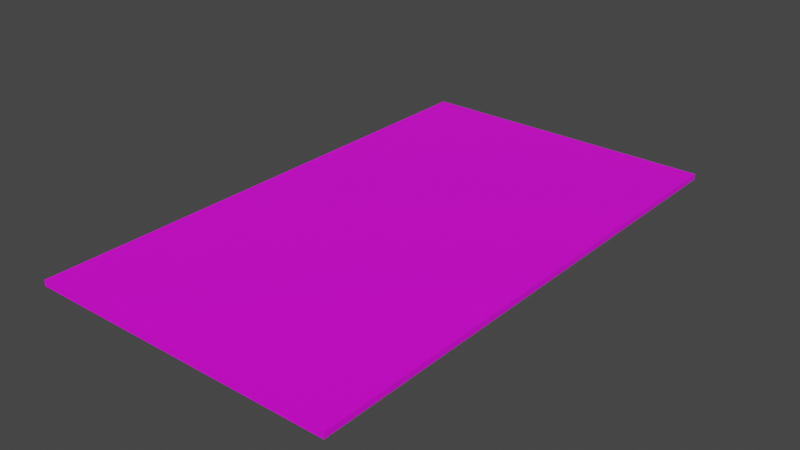 # Source: boardgame01.blend  (saved by Blender 2.83.21; exported with 4.5.12 LTS)
import bpy
from mathutils import Matrix  # noqa: F401  (used for matrix-valued properties, if any)

bpy.ops.wm.read_factory_settings(use_empty=True)
scene = bpy.context.scene
scene.name = 'Scene'

# ---- collections
col_collection = bpy.data.collections.new('Collection'); scene.collection.children.link(col_collection)

# ---- images (referenced by path relative to the original .blend; pixels are not part of the script)
import os
ASSET_DIR = os.environ.get("B2B_ASSET_DIR", "")  # directory of the original .blend (textures are referenced by path, not embedded)
HERE = os.path.dirname(os.path.abspath(__file__))  # packed textures are extracted next to this script under _unpacked/

def load_image(name, relpath, width, height, colorspace="sRGB"):
    """Load a texture the original file referenced (path relative to the .blend, or extracted next to this script)."""
    p = next((c for c in (os.path.join(HERE, relpath), os.path.join(ASSET_DIR, relpath)) if relpath and os.path.exists(c)), "")
    if p:
        img = bpy.data.images.load(p, check_existing=True)
        img.name = name
    else:  # same state as the original file: an image datablock whose file is absent (Cycles renders it pink)
        img = bpy.data.images.new(name, width, height)
        img.source = "FILE"
        img.filepath = "//" + (relpath or name)
    img.colorspace_settings.name = colorspace
    return img
img_boardgame01_jpg = load_image('boardgame01.jpg', 'boardgame01.jpg', 1024, 1024, 'sRGB')

# ---- materials (node trees are filled in below, after node groups)
mat_ludomat = bpy.data.materials.new('ludoMat')
mat_ludomat.use_transparent_shadow = False

# ---- material node trees
mat_ludomat.use_nodes = True; mat_ludomat.node_tree.nodes.clear()
_N = mat_ludomat.node_tree.nodes; _L = mat_ludomat.node_tree.links
n0 = _N.new('ShaderNodeBsdfPrincipled'); n0.name = 'Principled BSDF'; n0.location = (10, 300)
n0.distribution = 'GGX'
n0.subsurface_method = 'BURLEY'
n0.inputs[3].default_value = 1.45
n0.inputs[27].default_value = (0.0, 0.0, 0.0, 1.0)
n0.inputs[28].default_value = 1.0
n1 = _N.new('ShaderNodeOutputMaterial'); n1.name = 'Material Output'; n1.location = (300, 300)
n2 = _N.new('ShaderNodeTexImage'); n2.name = 'Image Texture'; n2.location = (-280, 280)
n2.image = img_boardgame01_jpg
_L.new(n0.outputs[0], n1.inputs[0])
_L.new(n2.outputs[0], n0.inputs[0])
n1.is_active_output = True

# ---- world
world_world = bpy.data.worlds.new('World'); scene.world = world_world
world_world.use_nodes = True; world_world.node_tree.nodes.clear()
_N = world_world.node_tree.nodes; _L = world_world.node_tree.links
n0 = _N.new('ShaderNodeOutputWorld'); n0.name = 'World Output'; n0.location = (300, 300)
n1 = _N.new('ShaderNodeBackground'); n1.name = 'Background'; n1.location = (10, 300)
n1.inputs[0].default_value = (0.05088, 0.05088, 0.05088, 1.0)
_L.new(n1.outputs[0], n0.inputs[0])
n0.is_active_output = True
world_world.color = (0.05088, 0.05088, 0.05088)
world_world.use_sun_shadow = False
world_world.sun_shadow_jitter_overblur = 0.0

# ---- meshes
me_plane = bpy.data.meshes.new('Plane')
me_plane.from_pydata([(-1.0, -1.0, 0.0), (1.0, -1.0, 0.0), (-1.0, 1.0, 0.0), (1.0, 1.0, 0.0), (-1.0, -1.0, 0.03749), (1.0, -1.0, 0.03749), (-1.0, 1.0, 0.03749), (1.0, 1.0, 0.03749)], [], [(0, 2, 3, 1), (4, 5, 7, 6), (3, 2, 6, 7), (0, 1, 5, 4), (1, 3, 7, 5), (2, 0, 4, 6)])
_uv = me_plane.uv_layers.new(name='UVMap')
_uv.uv.foreach_set('vector', [0.00189, 0.9845, 0.9916, 0.9845, 0.9916, 0.01065, 0.00189, 0.01065, 0.00189, 0.9845, 0.00189, 0.01065, 0.9916, 0.01065, 0.9916, 0.9845, 0.9916, 0.01065, 0.9916, 0.9845, 0.9916, 0.9845, 0.9916, 0.01065, 0.00189, 0.9845, 0.00189, 0.01065, 0.00189, 0.01065, 0.00189, 0.9845, 0.00189, 0.01065, 0.9916, 0.01065, 0.9916, 0.01065, 0.00189, 0.01065, 0.9916, 0.9845, 0.00189, 0.9845, 0.00189, 0.9845, 0.9916, 0.9845])
me_plane.materials.append(mat_ludomat)
me_plane.use_remesh_fix_poles = True
me_plane.use_remesh_preserve_attributes = False
me_plane.use_mirror_vertex_groups = False
me_plane.update()

# ---- objects
ob_plane = bpy.data.objects.new('Plane', me_plane)

# ---- transforms, parenting, visibility, modifiers, constraints
ob_plane.location = (0.0, 0.0, 0.0)
ob_plane.scale = (3.003, 5.105, 3.003)
ob_plane.lineart.crease_threshold = 0.0

# ---- collection membership
col_collection.objects.link(ob_plane)

# ---- scene / render settings (as saved in the file)
scene.frame_start = 1; scene.frame_end = 250; scene.frame_set(1)
scene.render.engine = 'BLENDER_EEVEE_NEXT'
scene.cycles.use_denoising = False
scene.cycles.samples = 128
scene.cycles.sampling_pattern = 'TABULATED_SOBOL'
scene.cycles.use_adaptive_sampling = False
scene.cycles.use_light_tree = False
scene.view_settings.view_transform = 'Filmic'
bpy.context.view_layer.update()

# ---- added for rendering (the .blend has no active camera and no usable light): camera, sun
cam_auto = bpy.data.cameras.new('AutoCamera')
cam_auto.lens = 50.0
cam_auto.sensor_width = 36.0
cam_auto.clip_end = 1000.0
ob_auto_camera = bpy.data.objects.new('AutoCamera', cam_auto)
scene.collection.objects.link(ob_auto_camera)
ob_auto_camera.location = (10.9592, -13.1511, 8.82366)
ob_auto_camera.rotation_euler = (1.09748, -7.21219e-08, 0.694738)
scene.camera = ob_auto_camera
light_auto_sun = bpy.data.lights.new('AutoSun', 'SUN')
light_auto_sun.energy = 3.0
light_auto_sun.angle = 0.0523599
ob_auto_sun = bpy.data.objects.new('AutoSun', light_auto_sun)
scene.collection.objects.link(ob_auto_sun)
ob_auto_sun.rotation_euler = (0.872665, 0.174533, 0.523599)
bpy.context.view_layer.update()
